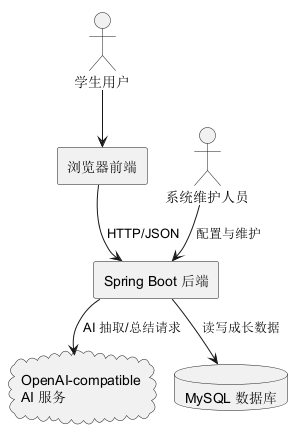

The diagram above was rendered by PlantUML. Its source (embedded in the PNG):
@startuml
!pragma layout smetana
skinparam componentStyle rectangle
actor "学生用户" as Student
actor "系统维护人员" as Maintainer
cloud "OpenAI-compatible\nAI 服务" as AI
database "MySQL 数据库" as DB
component "浏览器前端" as Web
component "Spring Boot 后端" as API
Student --> Web
Maintainer --> API : 配置与维护
Web --> API : HTTP/JSON
API --> DB : 读写成长数据
API --> AI : AI 抽取/总结请求
@enduml